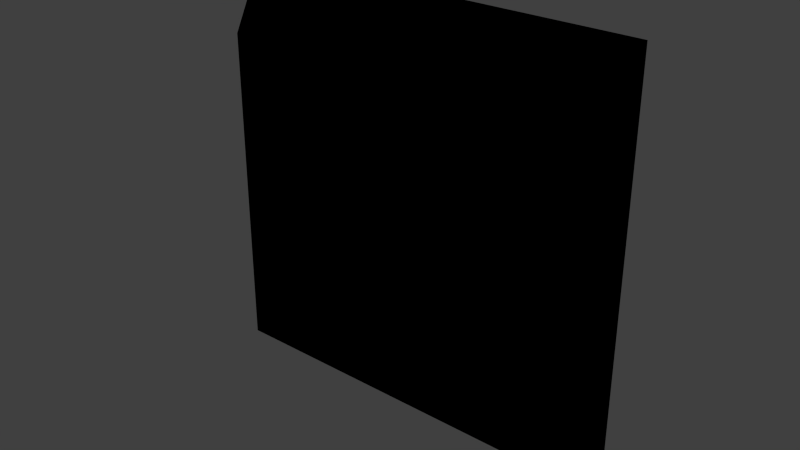 # Source: termostato.blend  (saved by Blender 2.92.15; exported with 4.5.12 LTS)
import bpy
from mathutils import Matrix  # noqa: F401  (used for matrix-valued properties, if any)

bpy.ops.wm.read_factory_settings(use_empty=True)
scene = bpy.context.scene
scene.name = 'Scene'

# ---- collections
col_collection_1 = bpy.data.collections.new('Collection 1'); scene.collection.children.link(col_collection_1)

# ---- images (referenced by path relative to the original .blend; pixels are not part of the script)
import os
ASSET_DIR = os.environ.get("B2B_ASSET_DIR", "")  # directory of the original .blend (textures are referenced by path, not embedded)
HERE = os.path.dirname(os.path.abspath(__file__))  # packed textures are extracted next to this script under _unpacked/

def load_image(name, relpath, width, height, colorspace="sRGB"):
    """Load a texture the original file referenced (path relative to the .blend, or extracted next to this script)."""
    p = next((c for c in (os.path.join(HERE, relpath), os.path.join(ASSET_DIR, relpath)) if relpath and os.path.exists(c)), "")
    if p:
        img = bpy.data.images.load(p, check_existing=True)
        img.name = name
    else:  # same state as the original file: an image datablock whose file is absent (Cycles renders it pink)
        img = bpy.data.images.new(name, width, height)
        img.source = "FILE"
        img.filepath = "//" + (relpath or name)
    img.colorspace_settings.name = colorspace
    return img
img_panel_thermostat_png = load_image('panel_thermostat.png', 'Materials/panel_thermostat.png', 1024, 1024, 'sRGB')

# ---- materials (node trees are filled in below, after node groups)
mat_material = bpy.data.materials.new('Material')
mat_material.alpha_threshold = 0.0
mat_material.use_transparent_shadow = False
mat_material.roughness = 0.5
mat_material.line_color = (0.0, 0.0, 0.0, 1.0)

# ---- material node trees
mat_material.use_nodes = True; mat_material.node_tree.nodes.clear()
_N = mat_material.node_tree.nodes; _L = mat_material.node_tree.links
n0 = _N.new('ShaderNodeOutputMaterial'); n0.name = 'Material Output'; n0.location = (300, 300)
n1 = _N.new('ShaderNodeTexImage'); n1.name = 'Image Texture'; n1.location = (7, 332)
n1.image = img_panel_thermostat_png
n1.interpolation = 'Closest'
n0.is_active_output = True

# ---- world
world_world = bpy.data.worlds.new('World'); scene.world = world_world
world_world.color = (0.05088, 0.05088, 0.05088)
world_world.use_sun_shadow = False
world_world.sun_shadow_jitter_overblur = 0.0
world_world.cycles.sampling_method = 'MANUAL'
world_world.cycles.sample_map_resolution = 256

# ---- meshes
me_cube = bpy.data.meshes.new('Cube')
me_cube.from_pydata([(0.0664, 0.0127, 0.0005929), (0.0508, -0.0127, 0.0162), (-0.0508, -0.0127, 0.0162), (-0.0664, 0.0127, 0.0005929), (0.0664, 0.0127, 0.1334), (0.0508, -0.0127, 0.1178), (-0.0508, -0.0127, 0.1178), (-0.0664, 0.0127, 0.1334)], [], [(0, 1, 2, 3), (4, 7, 6, 5), (0, 4, 5, 1), (1, 5, 6, 2), (2, 6, 7, 3), (4, 0, 3, 7)])
_uv = me_cube.uv_layers.new(name='UVMap')
_uv.uv.foreach_set('vector', [1.0, 0.0, 0.8825, 0.1175, 0.1175, 0.1175, 0.0, 0.0, 1.0, 1.0, 0.0, 1.0, 0.1175, 0.8825, 0.8825, 0.8825, 1.0, 0.0, 1.0, 1.0, 0.8825, 0.8825, 0.8825, 0.1175, 0.8825, 0.1175, 0.8825, 0.8825, 0.1175, 0.8825, 0.1175, 0.1175, 0.1175, 0.1175, 0.1175, 0.8825, 0.0, 1.0, 0.0, 0.0, 1.0, 1.0, 1.0, 0.0, 0.0, 0.0, 0.0, 1.0])
me_cube.materials.append(mat_material)
me_cube.use_remesh_preserve_volume = False
me_cube.use_remesh_preserve_attributes = False
me_cube.use_mirror_vertex_groups = False
me_cube.update()

# ---- objects
ob_panel_thermostat = bpy.data.objects.new('panel_thermostat', me_cube)

# ---- transforms, parenting, visibility, modifiers, constraints
ob_panel_thermostat.location = (0.0, 0.0, 0.0)
ob_panel_thermostat.lock_rotations_4d = False
ob_panel_thermostat.empty_display_type = 'ARROWS'
ob_panel_thermostat.lineart.crease_threshold = 0.0

# ---- collection membership
col_collection_1.objects.link(ob_panel_thermostat)

# ---- scene / render settings (as saved in the file)
scene.frame_start = 1; scene.frame_end = 250; scene.frame_set(1)
scene.render.engine = 'BLENDER_EEVEE_NEXT'
scene.render.resolution_percentage = 50
scene.render.dither_intensity = 0.0
scene.cycles.use_denoising = False
scene.cycles.samples = 10
scene.cycles.sampling_pattern = 'TABULATED_SOBOL'
scene.cycles.light_sampling_threshold = 0.0
scene.cycles.use_adaptive_sampling = False
scene.cycles.use_light_tree = False
scene.cycles.blur_glossy = 0.0
scene.cycles.pixel_filter_type = 'GAUSSIAN'
scene.cycles.sample_clamp_indirect = 0.0
scene.view_settings.view_transform = 'Standard'
bpy.context.view_layer.update()

# ---- added for rendering (the .blend has no active camera and no usable light): camera, sun
cam_auto = bpy.data.cameras.new('AutoCamera')
cam_auto.lens = 50.0
cam_auto.sensor_width = 36.0
cam_auto.clip_end = 1000.0
ob_auto_camera = bpy.data.objects.new('AutoCamera', cam_auto)
scene.collection.objects.link(ob_auto_camera)
ob_auto_camera.location = (0.185045, -0.222054, 0.215032)
ob_auto_camera.rotation_euler = (1.09748, -7.21219e-08, 0.694738)
scene.camera = ob_auto_camera
light_auto_sun = bpy.data.lights.new('AutoSun', 'SUN')
light_auto_sun.energy = 3.0
light_auto_sun.angle = 0.0523599
ob_auto_sun = bpy.data.objects.new('AutoSun', light_auto_sun)
scene.collection.objects.link(ob_auto_sun)
ob_auto_sun.rotation_euler = (0.872665, 0.174533, 0.523599)
bpy.context.view_layer.update()
